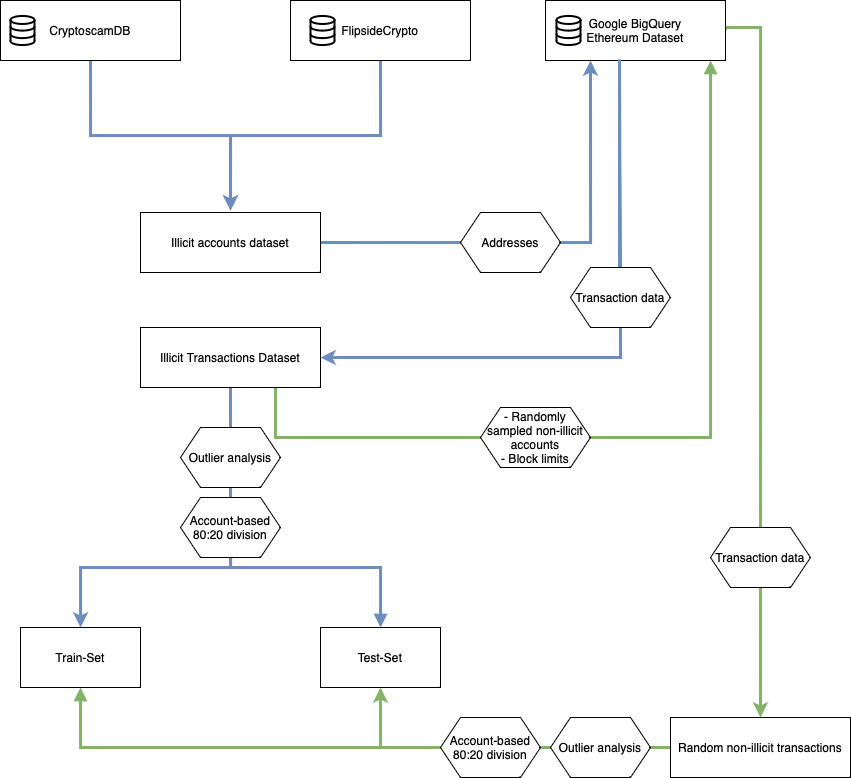

The diagram above was exported from draw.io. Its source (the exported page's mxGraphModel, read from the mxfile embedded in the PNG):
<mxGraphModel dx="1405" dy="938" grid="1" gridSize="10" guides="1" tooltips="1" connect="1" arrows="1" fold="1" page="1" pageScale="1" pageWidth="827" pageHeight="1169" math="0" shadow="0">
  <root>
    <mxCell id="0" />
    <mxCell id="1" parent="0" />
    <mxCell id="n_ADA2iATOAT4tk8rSWe-9" style="edgeStyle=orthogonalEdgeStyle;rounded=0;orthogonalLoop=1;jettySize=auto;html=1;exitX=0.5;exitY=1;exitDx=0;exitDy=0;strokeWidth=3;fillColor=#dae8fc;strokeColor=#6c8ebf;" parent="1" source="n_ADA2iATOAT4tk8rSWe-6" edge="1">
      <mxGeometry relative="1" as="geometry">
        <mxPoint x="250" y="553" as="targetPoint" />
      </mxGeometry>
    </mxCell>
    <mxCell id="n_ADA2iATOAT4tk8rSWe-6" value="CryptoscamDB" style="rounded=0;whiteSpace=wrap;html=1;" parent="1" vertex="1">
      <mxGeometry x="20" y="343" width="180" height="60" as="geometry" />
    </mxCell>
    <mxCell id="n_ADA2iATOAT4tk8rSWe-10" style="edgeStyle=orthogonalEdgeStyle;rounded=0;orthogonalLoop=1;jettySize=auto;html=1;exitX=0.5;exitY=1;exitDx=0;exitDy=0;entryX=0.5;entryY=0;entryDx=0;entryDy=0;strokeWidth=3;fillColor=#dae8fc;strokeColor=#6c8ebf;" parent="1" source="n_ADA2iATOAT4tk8rSWe-7" edge="1">
      <mxGeometry relative="1" as="geometry">
        <mxPoint x="250" y="553" as="targetPoint" />
        <Array as="points">
          <mxPoint x="400" y="478" />
          <mxPoint x="250" y="478" />
        </Array>
      </mxGeometry>
    </mxCell>
    <mxCell id="n_ADA2iATOAT4tk8rSWe-7" value="FlipsideCrypto" style="rounded=0;whiteSpace=wrap;html=1;" parent="1" vertex="1">
      <mxGeometry x="310" y="343" width="180" height="60" as="geometry" />
    </mxCell>
    <mxCell id="n_ADA2iATOAT4tk8rSWe-56" style="edgeStyle=orthogonalEdgeStyle;rounded=0;orthogonalLoop=1;jettySize=auto;html=1;exitX=0.5;exitY=1;exitDx=0;exitDy=0;fillColor=#dae8fc;strokeColor=#6c8ebf;strokeWidth=3;" parent="1" source="n_ADA2iATOAT4tk8rSWe-61" target="zQs3i7GdEbdh035l8S7g-1" edge="1">
      <mxGeometry x="-0.0256" y="40" relative="1" as="geometry">
        <mxPoint x="380" y="710" as="sourcePoint" />
        <mxPoint x="720" y="730" as="targetPoint" />
        <Array as="points">
          <mxPoint x="250" y="910" />
          <mxPoint x="100" y="910" />
        </Array>
        <mxPoint as="offset" />
      </mxGeometry>
    </mxCell>
    <mxCell id="n_ADA2iATOAT4tk8rSWe-66" style="edgeStyle=orthogonalEdgeStyle;rounded=0;orthogonalLoop=1;jettySize=auto;html=1;exitX=0.5;exitY=1;exitDx=0;exitDy=0;" parent="1" source="n_ADA2iATOAT4tk8rSWe-8" edge="1">
      <mxGeometry relative="1" as="geometry">
        <mxPoint x="250" y="600" as="targetPoint" />
      </mxGeometry>
    </mxCell>
    <mxCell id="n_ADA2iATOAT4tk8rSWe-68" style="edgeStyle=orthogonalEdgeStyle;rounded=0;orthogonalLoop=1;jettySize=auto;html=1;exitX=1;exitY=0.5;exitDx=0;exitDy=0;entryX=0.25;entryY=1;entryDx=0;entryDy=0;fillColor=#dae8fc;strokeColor=#6c8ebf;strokeWidth=3;" parent="1" source="n_ADA2iATOAT4tk8rSWe-8" target="n_ADA2iATOAT4tk8rSWe-51" edge="1">
      <mxGeometry relative="1" as="geometry" />
    </mxCell>
    <mxCell id="n_ADA2iATOAT4tk8rSWe-8" value="Illicit accounts dataset" style="rounded=0;whiteSpace=wrap;html=1;" parent="1" vertex="1">
      <mxGeometry x="160" y="555" width="180" height="60" as="geometry" />
    </mxCell>
    <mxCell id="zQs3i7GdEbdh035l8S7g-23" style="edgeStyle=orthogonalEdgeStyle;rounded=0;orthogonalLoop=1;jettySize=auto;html=1;exitX=0;exitY=0.5;exitDx=0;exitDy=0;entryX=0.5;entryY=1;entryDx=0;entryDy=0;strokeWidth=3;endArrow=block;endFill=1;fillColor=#d5e8d4;strokeColor=#82b366;" parent="1" source="n_ADA2iATOAT4tk8rSWe-11" target="zQs3i7GdEbdh035l8S7g-1" edge="1">
      <mxGeometry relative="1" as="geometry" />
    </mxCell>
    <mxCell id="0325W7qAUH4JiQ2iV65H-1" style="edgeStyle=orthogonalEdgeStyle;rounded=0;orthogonalLoop=1;jettySize=auto;html=1;entryX=0.5;entryY=1;entryDx=0;entryDy=0;fillColor=#d5e8d4;strokeColor=#82b366;strokeWidth=3;" parent="1" source="n_ADA2iATOAT4tk8rSWe-11" target="zQs3i7GdEbdh035l8S7g-2" edge="1">
      <mxGeometry relative="1" as="geometry" />
    </mxCell>
    <mxCell id="n_ADA2iATOAT4tk8rSWe-11" value="Random non-illicit transactions" style="rounded=0;whiteSpace=wrap;html=1;" parent="1" vertex="1">
      <mxGeometry x="690" y="1060" width="180" height="60" as="geometry" />
    </mxCell>
    <mxCell id="n_ADA2iATOAT4tk8rSWe-46" value="" style="html=1;verticalLabelPosition=bottom;align=center;labelBackgroundColor=#ffffff;verticalAlign=top;strokeWidth=2;strokeColor=#000000;shadow=0;dashed=0;shape=mxgraph.ios7.icons.data;" parent="1" vertex="1">
      <mxGeometry x="30" y="358.45" width="24" height="29.099999999999998" as="geometry" />
    </mxCell>
    <mxCell id="n_ADA2iATOAT4tk8rSWe-47" value="" style="html=1;verticalLabelPosition=bottom;align=center;labelBackgroundColor=#ffffff;verticalAlign=top;strokeWidth=2;strokeColor=#000000;shadow=0;dashed=0;shape=mxgraph.ios7.icons.data;" parent="1" vertex="1">
      <mxGeometry x="330" y="358.45" width="24" height="29.099999999999998" as="geometry" />
    </mxCell>
    <mxCell id="n_ADA2iATOAT4tk8rSWe-67" style="edgeStyle=orthogonalEdgeStyle;rounded=0;orthogonalLoop=1;jettySize=auto;html=1;fillColor=#dae8fc;strokeColor=#6c8ebf;strokeWidth=3;exitX=0.411;exitY=0.983;exitDx=0;exitDy=0;exitPerimeter=0;startArrow=none;" parent="1" source="n_ADA2iATOAT4tk8rSWe-100" target="n_ADA2iATOAT4tk8rSWe-61" edge="1">
      <mxGeometry relative="1" as="geometry">
        <Array as="points">
          <mxPoint x="639" y="403" />
          <mxPoint x="640" y="403" />
          <mxPoint x="640" y="700" />
        </Array>
        <mxPoint x="400" y="690" as="targetPoint" />
      </mxGeometry>
    </mxCell>
    <mxCell id="n_ADA2iATOAT4tk8rSWe-70" style="edgeStyle=orthogonalEdgeStyle;rounded=0;orthogonalLoop=1;jettySize=auto;html=1;exitX=1;exitY=0.5;exitDx=0;exitDy=0;entryX=0.5;entryY=0;entryDx=0;entryDy=0;strokeWidth=3;fillColor=#d5e8d4;strokeColor=#82b366;" parent="1" source="n_ADA2iATOAT4tk8rSWe-51" target="n_ADA2iATOAT4tk8rSWe-11" edge="1">
      <mxGeometry x="-0.2301" y="180" relative="1" as="geometry">
        <Array as="points">
          <mxPoint x="745" y="370" />
          <mxPoint x="780" y="370" />
        </Array>
        <mxPoint as="offset" />
      </mxGeometry>
    </mxCell>
    <mxCell id="n_ADA2iATOAT4tk8rSWe-51" value="Google BigQuery&lt;br&gt;Ethereum Dataset" style="rounded=0;whiteSpace=wrap;html=1;" parent="1" vertex="1">
      <mxGeometry x="565" y="343" width="180" height="60" as="geometry" />
    </mxCell>
    <mxCell id="n_ADA2iATOAT4tk8rSWe-52" value="" style="html=1;verticalLabelPosition=bottom;align=center;labelBackgroundColor=#ffffff;verticalAlign=top;strokeWidth=2;strokeColor=#000000;shadow=0;dashed=0;shape=mxgraph.ios7.icons.data;" parent="1" vertex="1">
      <mxGeometry x="576" y="358.45" width="24" height="29.099999999999998" as="geometry" />
    </mxCell>
    <mxCell id="zQs3i7GdEbdh035l8S7g-28" style="edgeStyle=orthogonalEdgeStyle;rounded=0;orthogonalLoop=1;jettySize=auto;html=1;exitX=0.75;exitY=1;exitDx=0;exitDy=0;strokeWidth=3;endArrow=block;endFill=1;fillColor=#d5e8d4;strokeColor=#82b366;" parent="1" source="n_ADA2iATOAT4tk8rSWe-61" target="n_ADA2iATOAT4tk8rSWe-51" edge="1">
      <mxGeometry relative="1" as="geometry">
        <Array as="points">
          <mxPoint x="295" y="780" />
          <mxPoint x="730" y="780" />
        </Array>
      </mxGeometry>
    </mxCell>
    <mxCell id="zQs3i7GdEbdh035l8S7g-30" style="edgeStyle=orthogonalEdgeStyle;rounded=0;orthogonalLoop=1;jettySize=auto;html=1;exitX=0.5;exitY=1;exitDx=0;exitDy=0;strokeWidth=3;endArrow=block;endFill=1;fillColor=#dae8fc;strokeColor=#6c8ebf;" parent="1" source="n_ADA2iATOAT4tk8rSWe-61" target="zQs3i7GdEbdh035l8S7g-2" edge="1">
      <mxGeometry relative="1" as="geometry">
        <Array as="points">
          <mxPoint x="250" y="910" />
          <mxPoint x="400" y="910" />
        </Array>
      </mxGeometry>
    </mxCell>
    <mxCell id="n_ADA2iATOAT4tk8rSWe-61" value="Illicit Transactions Dataset" style="rounded=0;whiteSpace=wrap;html=1;strokeColor=#000000;" parent="1" vertex="1">
      <mxGeometry x="160" y="670" width="180" height="60" as="geometry" />
    </mxCell>
    <mxCell id="n_ADA2iATOAT4tk8rSWe-96" value="- Randomly sampled non-illicit accounts&lt;br&gt;- Block limits" style="shape=hexagon;perimeter=hexagonPerimeter2;whiteSpace=wrap;html=1;fixedSize=1;strokeColor=#000000;" parent="1" vertex="1">
      <mxGeometry x="500" y="750" width="110" height="60" as="geometry" />
    </mxCell>
    <mxCell id="n_ADA2iATOAT4tk8rSWe-97" value="Addresses" style="shape=hexagon;perimeter=hexagonPerimeter2;whiteSpace=wrap;html=1;fixedSize=1;strokeColor=#000000;" parent="1" vertex="1">
      <mxGeometry x="480" y="555" width="100" height="60" as="geometry" />
    </mxCell>
    <mxCell id="n_ADA2iATOAT4tk8rSWe-103" value="Transaction data" style="shape=hexagon;perimeter=hexagonPerimeter2;whiteSpace=wrap;html=1;fixedSize=1;strokeColor=#000000;" parent="1" vertex="1">
      <mxGeometry x="730" y="870" width="100" height="60" as="geometry" />
    </mxCell>
    <mxCell id="zQs3i7GdEbdh035l8S7g-4" value="" style="group" parent="1" vertex="1" connectable="0">
      <mxGeometry x="40" y="970" width="420" height="60" as="geometry" />
    </mxCell>
    <mxCell id="zQs3i7GdEbdh035l8S7g-1" value="Train-Set" style="rounded=0;whiteSpace=wrap;html=1;" parent="zQs3i7GdEbdh035l8S7g-4" vertex="1">
      <mxGeometry width="120" height="60" as="geometry" />
    </mxCell>
    <mxCell id="zQs3i7GdEbdh035l8S7g-2" value="Test-Set" style="rounded=0;whiteSpace=wrap;html=1;" parent="zQs3i7GdEbdh035l8S7g-4" vertex="1">
      <mxGeometry x="300" width="120" height="60" as="geometry" />
    </mxCell>
    <mxCell id="zQs3i7GdEbdh035l8S7g-33" value="" style="edgeStyle=orthogonalEdgeStyle;rounded=0;orthogonalLoop=1;jettySize=auto;html=1;fillColor=#dae8fc;strokeColor=#6c8ebf;strokeWidth=3;exitX=0.411;exitY=0.983;exitDx=0;exitDy=0;exitPerimeter=0;endArrow=none;" parent="1" source="n_ADA2iATOAT4tk8rSWe-51" target="n_ADA2iATOAT4tk8rSWe-100" edge="1">
      <mxGeometry relative="1" as="geometry">
        <Array as="points" />
        <mxPoint x="638.98" y="401.98" as="sourcePoint" />
        <mxPoint x="340" y="700" as="targetPoint" />
      </mxGeometry>
    </mxCell>
    <mxCell id="n_ADA2iATOAT4tk8rSWe-100" value="Transaction data" style="shape=hexagon;perimeter=hexagonPerimeter2;whiteSpace=wrap;html=1;fixedSize=1;strokeColor=#000000;" parent="1" vertex="1">
      <mxGeometry x="590" y="610" width="100" height="60" as="geometry" />
    </mxCell>
    <mxCell id="xQmfOa5UkzSbm7O6SrMq-1" value="Account-based 80:20 division" style="shape=hexagon;perimeter=hexagonPerimeter2;whiteSpace=wrap;html=1;fixedSize=1;strokeColor=#000000;" vertex="1" parent="1">
      <mxGeometry x="200" y="840" width="100" height="60" as="geometry" />
    </mxCell>
    <mxCell id="xQmfOa5UkzSbm7O6SrMq-2" value="Account-based 80:20 division" style="shape=hexagon;perimeter=hexagonPerimeter2;whiteSpace=wrap;html=1;fixedSize=1;strokeColor=#000000;" vertex="1" parent="1">
      <mxGeometry x="460" y="1060" width="100" height="60" as="geometry" />
    </mxCell>
    <mxCell id="xQmfOa5UkzSbm7O6SrMq-7" value="Outlier analysis" style="shape=hexagon;perimeter=hexagonPerimeter2;whiteSpace=wrap;html=1;fixedSize=1;strokeColor=#000000;" vertex="1" parent="1">
      <mxGeometry x="200" y="770" width="100" height="60" as="geometry" />
    </mxCell>
    <mxCell id="xQmfOa5UkzSbm7O6SrMq-8" value="Outlier analysis" style="shape=hexagon;perimeter=hexagonPerimeter2;whiteSpace=wrap;html=1;fixedSize=1;strokeColor=#000000;" vertex="1" parent="1">
      <mxGeometry x="570" y="1060" width="100" height="60" as="geometry" />
    </mxCell>
  </root>
</mxGraphModel>